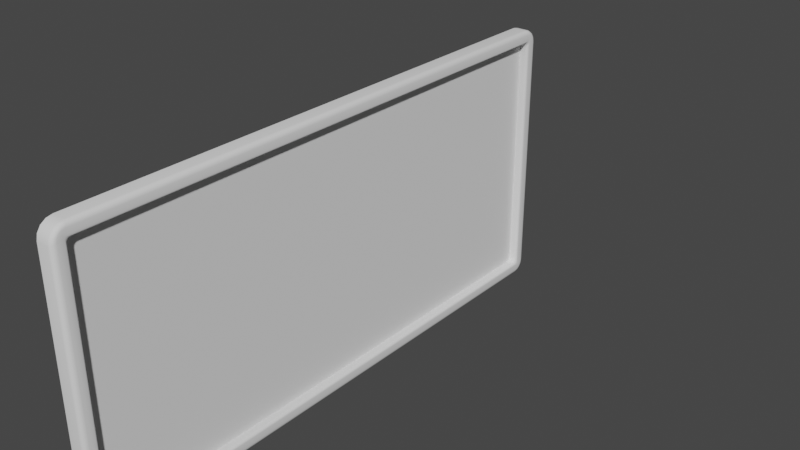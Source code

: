 # Source: plate.blend  (saved by Blender 3.3.6; exported with 4.5.12 LTS)
import bpy
from mathutils import Matrix  # noqa: F401  (used for matrix-valued properties, if any)

bpy.ops.wm.read_factory_settings(use_empty=True)
scene = bpy.context.scene
scene.name = 'Scene'

# ---- collections
col_collection = bpy.data.collections.new('Collection'); scene.collection.children.link(col_collection)

# ---- node groups
ng_auto_smooth = bpy.data.node_groups.new('Auto Smooth', 'GeometryNodeTree')
_s = ng_auto_smooth.interface.new_socket(name='Geometry', in_out='OUTPUT', socket_type='NodeSocketGeometry')
_s = ng_auto_smooth.interface.new_socket(name='Geometry', in_out='INPUT', socket_type='NodeSocketGeometry')
_s = ng_auto_smooth.interface.new_socket(name='Angle', in_out='INPUT', socket_type='NodeSocketFloat')
_s.subtype = 'ANGLE'
_s.min_value = 0.0
_s.max_value = 3.142
ng_auto_smooth.is_modifier = True
_N = ng_auto_smooth.nodes; _L = ng_auto_smooth.links
n0 = _N.new('NodeGroupOutput'); n0.name = 'Group Output'; n0.location = (480, -100)
n1 = _N.new('NodeGroupInput'); n1.name = 'Group Input'; n1.location = (-420, -300)
n2 = _N.new('NodeGroupInput'); n2.name = 'Group Input.001'; n2.location = (-60, -100)
n3 = _N.new('GeometryNodeSetShadeSmooth'); n3.name = 'Set Shade Smooth'; n3.location = (120, -100)
n3.domain = 'EDGE'
n4 = _N.new('GeometryNodeSetShadeSmooth'); n4.name = 'Set Shade Smooth.001'; n4.location = (300, -100)
n5 = _N.new('GeometryNodeInputMeshEdgeAngle'); n5.name = 'Edge Angle'; n5.location = (-420, -220)
n6 = _N.new('GeometryNodeInputEdgeSmooth'); n6.name = 'Is Edge Smooth'; n6.location = (-60, -160)
n7 = _N.new('GeometryNodeInputShadeSmooth'); n7.name = 'Is Face Smooth'; n7.location = (-240, -340)
n8 = _N.new('FunctionNodeBooleanMath'); n8.name = 'Boolean Math'; n8.location = (-60, -220)
n9 = _N.new('FunctionNodeCompare'); n9.name = 'Compare'; n9.location = (-240, -180)
n9.operation = 'LESS_EQUAL'
_L.new(n5.outputs[0], n9.inputs[0])
_L.new(n4.outputs[0], n0.inputs[0])
_L.new(n1.outputs[1], n9.inputs[1])
_L.new(n9.outputs[0], n8.inputs[0])
_L.new(n7.outputs[0], n8.inputs[1])
_L.new(n2.outputs[0], n3.inputs[0])
_L.new(n6.outputs[0], n3.inputs[1])
_L.new(n3.outputs[0], n4.inputs[0])
_L.new(n8.outputs[0], n3.inputs[2])
n0.is_active_output = True

# ---- world
world_world = bpy.data.worlds.new('World'); scene.world = world_world
world_world.use_nodes = True; world_world.node_tree.nodes.clear()
_N = world_world.node_tree.nodes; _L = world_world.node_tree.links
n0 = _N.new('ShaderNodeOutputWorld'); n0.name = 'World Output'; n0.location = (300, 300)
n1 = _N.new('ShaderNodeBackground'); n1.name = 'Background'; n1.location = (10, 300)
n1.inputs[0].default_value = (0.05088, 0.05088, 0.05088, 1.0)
_L.new(n1.outputs[0], n0.inputs[0])
n0.is_active_output = True
world_world.color = (0.05088, 0.05088, 0.05088)
world_world.use_sun_shadow = False
world_world.sun_shadow_jitter_overblur = 0.0

# ---- meshes
me_plane = bpy.data.meshes.new('Plane')
me_plane.from_pydata([(-0.7628, 0.3506, 0.04579), (-0.7628, -0.3506, 0.04579), (0.7628, -0.3506, 0.04579), (0.7628, 0.3506, 0.04579), (-0.7734, -0.3612, 0.0), (0.7734, -0.3612, 0.0), (-0.7734, 0.3612, 0.0), (0.7734, 0.3612, 0.0), (-0.7628, 0.3356, 0.02467), (-0.7478, 0.3506, 0.02467), (-0.7608, 0.3431, 0.02467), (-0.7553, 0.3486, 0.02467), (-0.7478, -0.3506, 0.02467), (-0.7628, -0.3356, 0.02467), (-0.7553, -0.3486, 0.02467), (-0.7608, -0.3431, 0.02467), (0.7628, -0.3356, 0.02467), (0.7478, -0.3506, 0.02467), (0.7608, -0.3431, 0.02467), (0.7553, -0.3486, 0.02467), (0.7478, 0.3506, 0.02467), (0.7628, 0.3356, 0.02467), (0.7553, 0.3486, 0.02467), (0.7608, 0.3431, 0.02467), (-0.7734, 0.3612, 0.0), (-0.7734, -0.3612, 0.0), (0.7734, -0.3612, 0.0), (0.7734, 0.3612, 0.0), (-0.7574, 0.3878, 0.04579), (-0.8, 0.3452, 0.04579), (-0.7699, 0.3577, 0.04579), (-0.7737, 0.3846, 0.04579), (-0.7875, 0.3753, 0.04579), (-0.7968, 0.3615, 0.04579), (-0.8, -0.3452, 0.04579), (-0.7574, -0.3878, 0.04579), (-0.7699, -0.3577, 0.04579), (-0.7968, -0.3615, 0.04579), (-0.7875, -0.3753, 0.04579), (-0.7737, -0.3846, 0.04579), (0.7574, -0.3878, 0.04579), (0.8, -0.3452, 0.04579), (0.7699, -0.3577, 0.04579), (0.7737, -0.3846, 0.04579), (0.7875, -0.3753, 0.04579), (0.7968, -0.3615, 0.04579), (0.8, 0.3452, 0.04579), (0.7574, 0.3878, 0.04579), (0.7699, 0.3577, 0.04579), (0.7968, 0.3615, 0.04579), (0.7875, 0.3753, 0.04579), (0.7737, 0.3846, 0.04579), (-0.7695, -0.3517, 0.0), (-0.7628, -0.3356, 0.0109), (-0.7669, -0.3455, 0.0008294), (-0.7647, -0.3403, 0.003191), (-0.7633, -0.3368, 0.006726), (-0.7478, -0.3506, 0.0109), (-0.7639, -0.3573, 0.0), (-0.749, -0.3511, 0.006726), (-0.7525, -0.3526, 0.003191), (-0.7577, -0.3547, 0.0008294), (-0.7608, -0.3431, 0.0109), (-0.7686, -0.3544, 0.0), (-0.7614, -0.344, 0.006726), (-0.7631, -0.3464, 0.003191), (-0.7656, -0.3501, 0.0008294), (-0.7553, -0.3486, 0.0109), (-0.7665, -0.3564, 0.0), (-0.7561, -0.3492, 0.006726), (-0.7586, -0.3509, 0.003191), (-0.7622, -0.3534, 0.0008294), (0.7639, -0.3573, 0.0), (0.7478, -0.3506, 0.0109), (0.7577, -0.3547, 0.0008294), (0.7525, -0.3526, 0.003191), (0.749, -0.3511, 0.006726), (0.7628, -0.3356, 0.0109), (0.7695, -0.3517, 0.0), (0.7633, -0.3368, 0.006726), (0.7647, -0.3403, 0.003191), (0.7669, -0.3455, 0.0008294), (0.7553, -0.3486, 0.0109), (0.7665, -0.3564, 0.0), (0.7561, -0.3492, 0.006726), (0.7586, -0.3509, 0.003191), (0.7622, -0.3534, 0.0008294), (0.7608, -0.3431, 0.0109), (0.7686, -0.3544, 0.0), (0.7614, -0.344, 0.006726), (0.7631, -0.3464, 0.003191), (0.7656, -0.3501, 0.0008294), (-0.7639, 0.3573, 0.0), (-0.7478, 0.3506, 0.0109), (-0.7577, 0.3547, 0.0008294), (-0.7525, 0.3526, 0.003191), (-0.749, 0.3511, 0.006726), (-0.7628, 0.3356, 0.0109), (-0.7695, 0.3517, 0.0), (-0.7633, 0.3368, 0.006726), (-0.7647, 0.3403, 0.003191), (-0.7669, 0.3455, 0.0008294), (-0.7553, 0.3486, 0.0109), (-0.7665, 0.3564, 0.0), (-0.7561, 0.3492, 0.006726), (-0.7586, 0.3509, 0.003191), (-0.7622, 0.3534, 0.0008294), (-0.7608, 0.3431, 0.0109), (-0.7686, 0.3544, 0.0), (-0.7614, 0.344, 0.006726), (-0.7631, 0.3464, 0.003191), (-0.7656, 0.3501, 0.0008294), (0.7695, 0.3517, 0.0), (0.7628, 0.3356, 0.0109), (0.7669, 0.3455, 0.0008294), (0.7647, 0.3403, 0.003191), (0.7633, 0.3368, 0.006726), (0.7478, 0.3506, 0.0109), (0.7639, 0.3573, 0.0), (0.749, 0.3511, 0.006726), (0.7525, 0.3526, 0.003191), (0.7577, 0.3547, 0.0008294), (0.7608, 0.3431, 0.0109), (0.7686, 0.3544, 0.0), (0.7614, 0.344, 0.006726), (0.7631, 0.3464, 0.003191), (0.7656, 0.3501, 0.0008294), (0.7553, 0.3486, 0.0109), (0.7665, 0.3564, 0.0), (0.7561, 0.3492, 0.006726), (0.7586, 0.3509, 0.003191), (0.7622, 0.3534, 0.0008294), (-0.7866, 0.3533, 0.0), (-0.8, 0.3452, 0.01144), (-0.7917, 0.3502, 0.000871), (-0.7961, 0.3476, 0.003351), (-0.799, 0.3458, 0.007064), (-0.7574, 0.3878, 0.01144), (-0.7655, 0.3744, 0.0), (-0.758, 0.3868, 0.007064), (-0.7597, 0.3839, 0.003351), (-0.7624, 0.3796, 0.000871), (-0.7968, 0.3615, 0.01144), (-0.7849, 0.3614, 0.0), (-0.7959, 0.3615, 0.007064), (-0.7933, 0.3615, 0.003351), (-0.7894, 0.3614, 0.000871), (-0.7875, 0.3753, 0.01144), (-0.7803, 0.3681, 0.0), (-0.787, 0.3748, 0.007064), (-0.7854, 0.3732, 0.003351), (-0.7831, 0.3709, 0.000871), (-0.7737, 0.3846, 0.01144), (-0.7736, 0.3727, 0.0), (-0.7737, 0.3837, 0.007064), (-0.7737, 0.3811, 0.003351), (-0.7736, 0.3773, 0.000871), (-0.7655, -0.3744, 0.0), (-0.7574, -0.3878, 0.01144), (-0.7624, -0.3796, 0.000871), (-0.7597, -0.3839, 0.003351), (-0.758, -0.3868, 0.007064), (-0.8, -0.3452, 0.01144), (-0.7866, -0.3533, 0.0), (-0.799, -0.3458, 0.007064), (-0.7961, -0.3476, 0.003351), (-0.7917, -0.3502, 0.000871), (-0.7737, -0.3846, 0.01144), (-0.7736, -0.3727, 0.0), (-0.7737, -0.3837, 0.007064), (-0.7737, -0.3811, 0.003351), (-0.7736, -0.3773, 0.000871), (-0.7875, -0.3753, 0.01144), (-0.7803, -0.3681, 0.0), (-0.787, -0.3748, 0.007064), (-0.7854, -0.3732, 0.003351), (-0.7831, -0.3709, 0.000871), (-0.7968, -0.3615, 0.01144), (-0.7849, -0.3614, 0.0), (-0.7959, -0.3615, 0.007064), (-0.7933, -0.3615, 0.003351), (-0.7894, -0.3614, 0.000871), (0.7866, -0.3533, 0.0), (0.8, -0.3452, 0.01144), (0.7917, -0.3502, 0.000871), (0.7961, -0.3476, 0.003351), (0.799, -0.3458, 0.007064), (0.7574, -0.3878, 0.01144), (0.7655, -0.3744, 0.0), (0.758, -0.3868, 0.007064), (0.7597, -0.3839, 0.003351), (0.7624, -0.3796, 0.000871), (0.7968, -0.3615, 0.01144), (0.7849, -0.3614, 0.0), (0.7959, -0.3615, 0.007064), (0.7933, -0.3615, 0.003351), (0.7894, -0.3614, 0.000871), (0.7875, -0.3753, 0.01144), (0.7803, -0.3681, 0.0), (0.787, -0.3748, 0.007064), (0.7854, -0.3732, 0.003351), (0.7831, -0.3709, 0.000871), (0.7737, -0.3846, 0.01144), (0.7736, -0.3727, 0.0), (0.7737, -0.3837, 0.007064), (0.7737, -0.3811, 0.003351), (0.7736, -0.3773, 0.000871), (0.7655, 0.3744, 0.0), (0.7574, 0.3878, 0.01144), (0.7624, 0.3796, 0.000871), (0.7597, 0.3839, 0.003351), (0.758, 0.3868, 0.007064), (0.8, 0.3452, 0.01144), (0.7866, 0.3533, 0.0), (0.799, 0.3458, 0.007064), (0.7961, 0.3476, 0.003351), (0.7917, 0.3502, 0.000871), (0.7737, 0.3846, 0.01144), (0.7736, 0.3727, 0.0), (0.7737, 0.3837, 0.007064), (0.7737, 0.3811, 0.003351), (0.7736, 0.3773, 0.000871), (0.7875, 0.3753, 0.01144), (0.7803, 0.3681, 0.0), (0.787, 0.3748, 0.007064), (0.7854, 0.3732, 0.003351), (0.7831, 0.3709, 0.000871), (0.7968, 0.3615, 0.01144), (0.7849, 0.3614, 0.0), (0.7959, 0.3615, 0.007064), (0.7933, 0.3615, 0.003351), (0.7894, 0.3614, 0.000871)], [], [(142, 33, 32, 147), (1, 2, 3, 0), (14, 67, 62, 15), (82, 19, 18, 87), (1, 0, 30, 29, 34, 36), (107, 10, 8, 97), (34, 162, 177, 37), (152, 31, 28, 137), (202, 43, 40, 187), (12, 14, 15, 13, 8, 10, 11, 9, 20, 22, 23, 21, 16, 18, 19, 17), (0, 3, 48, 47, 28, 30), (3, 2, 42, 41, 46, 48), (2, 1, 36, 35, 40, 42), (4, 58, 72, 5, 26, 188, 157, 25), (7, 118, 92, 6, 24, 138, 207, 27), (5, 78, 112, 7, 27, 213, 182, 26), (15, 62, 53, 13), (72, 83, 5), (73, 57, 12, 17), (73, 17, 19, 82), (92, 103, 6), (113, 77, 16, 21), (93, 9, 11, 102), (112, 123, 7), (102, 11, 10, 107), (23, 122, 113, 21), (22, 127, 122, 23), (87, 18, 16, 77), (83, 88, 5), (88, 78, 5), (128, 118, 7), (123, 128, 7), (20, 117, 127, 22), (93, 117, 20, 9), (103, 108, 6), (108, 98, 6), (68, 58, 4), (63, 68, 4), (53, 97, 8, 13), (12, 57, 67, 14), (133, 29, 33, 142), (147, 32, 31, 152), (157, 168, 25), (208, 137, 28, 47), (39, 167, 158, 35), (37, 177, 172, 38), (182, 193, 26), (38, 172, 167, 39), (183, 41, 45, 192), (197, 44, 43, 202), (207, 218, 27), (192, 45, 44, 197), (51, 217, 208, 47), (49, 227, 222, 50), (50, 222, 217, 51), (28, 31, 30), (31, 32, 30), (32, 33, 30), (33, 29, 30), (34, 37, 36), (37, 38, 36), (38, 39, 36), (39, 35, 36), (40, 43, 42), (43, 44, 42), (44, 45, 42), (45, 41, 42), (46, 49, 48), (49, 50, 48), (50, 51, 48), (51, 47, 48), (133, 162, 34, 29), (143, 148, 24), (148, 153, 24), (153, 138, 24), (228, 213, 27), (223, 228, 27), (218, 223, 27), (46, 212, 227, 49), (183, 212, 46, 41), (193, 198, 26), (198, 203, 26), (203, 188, 26), (178, 163, 25), (173, 178, 25), (168, 173, 25), (158, 187, 40, 35), (52, 63, 4), (53, 62, 64, 56), (56, 64, 65, 55), (55, 65, 66, 54), (54, 66, 63, 52), (62, 67, 69, 64), (64, 69, 70, 65), (65, 70, 71, 66), (66, 71, 68, 63), (67, 57, 59, 69), (69, 59, 60, 70), (70, 60, 61, 71), (71, 61, 58, 68), (73, 82, 84, 76), (76, 84, 85, 75), (75, 85, 86, 74), (74, 86, 83, 72), (82, 87, 89, 84), (84, 89, 90, 85), (85, 90, 91, 86), (86, 91, 88, 83), (87, 77, 79, 89), (89, 79, 80, 90), (90, 80, 81, 91), (91, 81, 78, 88), (93, 102, 104, 96), (96, 104, 105, 95), (95, 105, 106, 94), (94, 106, 103, 92), (102, 107, 109, 104), (104, 109, 110, 105), (105, 110, 111, 106), (106, 111, 108, 103), (107, 97, 99, 109), (109, 99, 100, 110), (110, 100, 101, 111), (111, 101, 98, 108), (113, 122, 124, 116), (116, 124, 125, 115), (115, 125, 126, 114), (114, 126, 123, 112), (122, 127, 129, 124), (124, 129, 130, 125), (125, 130, 131, 126), (126, 131, 128, 123), (127, 117, 119, 129), (129, 119, 120, 130), (130, 120, 121, 131), (131, 121, 118, 128), (52, 98, 101, 54), (54, 101, 100, 55), (55, 100, 99, 56), (56, 99, 97, 53), (57, 73, 76, 59), (59, 76, 75, 60), (60, 75, 74, 61), (61, 74, 72, 58), (77, 113, 116, 79), (79, 116, 115, 80), (80, 115, 114, 81), (81, 114, 112, 78), (92, 118, 121, 94), (94, 121, 120, 95), (95, 120, 119, 96), (96, 119, 117, 93), (132, 143, 24), (133, 142, 144, 136), (136, 144, 145, 135), (135, 145, 146, 134), (134, 146, 143, 132), (142, 147, 149, 144), (144, 149, 150, 145), (145, 150, 151, 146), (146, 151, 148, 143), (147, 152, 154, 149), (149, 154, 155, 150), (150, 155, 156, 151), (151, 156, 153, 148), (152, 137, 139, 154), (154, 139, 140, 155), (155, 140, 141, 156), (156, 141, 138, 153), (158, 167, 169, 161), (161, 169, 170, 160), (160, 170, 171, 159), (159, 171, 168, 157), (167, 172, 174, 169), (169, 174, 175, 170), (170, 175, 176, 171), (171, 176, 173, 168), (172, 177, 179, 174), (174, 179, 180, 175), (175, 180, 181, 176), (176, 181, 178, 173), (177, 162, 164, 179), (179, 164, 165, 180), (180, 165, 166, 181), (181, 166, 163, 178), (183, 192, 194, 186), (186, 194, 195, 185), (185, 195, 196, 184), (184, 196, 193, 182), (192, 197, 199, 194), (194, 199, 200, 195), (195, 200, 201, 196), (196, 201, 198, 193), (197, 202, 204, 199), (199, 204, 205, 200), (200, 205, 206, 201), (201, 206, 203, 198), (202, 187, 189, 204), (204, 189, 190, 205), (205, 190, 191, 206), (206, 191, 188, 203), (208, 217, 219, 211), (211, 219, 220, 210), (210, 220, 221, 209), (209, 221, 218, 207), (217, 222, 224, 219), (219, 224, 225, 220), (220, 225, 226, 221), (221, 226, 223, 218), (222, 227, 229, 224), (224, 229, 230, 225), (225, 230, 231, 226), (226, 231, 228, 223), (227, 212, 214, 229), (229, 214, 215, 230), (230, 215, 216, 231), (231, 216, 213, 228), (162, 133, 136, 164), (164, 136, 135, 165), (165, 135, 134, 166), (166, 134, 132, 163), (137, 208, 211, 139), (139, 211, 210, 140), (140, 210, 209, 141), (141, 209, 207, 138), (187, 158, 161, 189), (189, 161, 160, 190), (190, 160, 159, 191), (191, 159, 157, 188), (212, 183, 186, 214), (214, 186, 185, 215), (215, 185, 184, 216), (216, 184, 182, 213), (6, 98, 52, 4, 25, 163, 132, 24)])
me_plane.polygons.foreach_set('use_smooth', [True] * 234)
_uv = me_plane.uv_layers.new(name='UVMap')
_uv.uv.foreach_set('vector', [0.8353, 0.396, 0.8236, 0.3967, 0.8231, 0.3911, 0.8347, 0.3904, 0.2618, 0.01973, 0.2618, 0.5463, 0.01973, 0.5463, 0.01973, 0.01973, 0.6062, 0.7199, 0.6016, 0.7207, 0.6011, 0.718, 0.6058, 0.7173, 0.896, 0.3791, 0.9006, 0.3788, 0.9008, 0.3815, 0.8961, 0.3818, 0.2618, 0.01973, 0.01973, 0.01973, 0.01728, 0.01728, 0.02159, 0.006882, 0.2599, 0.006882, 0.2642, 0.01728, 0.6022, 0.548, 0.6068, 0.5472, 0.6066, 0.5486, 0.602, 0.5494, 0.8647, 0.5677, 0.8764, 0.567, 0.8774, 0.5701, 0.8658, 0.5709, 0.8346, 0.3848, 0.8229, 0.3855, 0.8232, 0.3807, 0.8348, 0.38, 0.9673, 0.5434, 0.9556, 0.5431, 0.9554, 0.5378, 0.9671, 0.538, 0.8092, 0.5283, 0.8085, 0.5309, 0.8066, 0.5328, 0.804, 0.5335, 0.5723, 0.5335, 0.5697, 0.5328, 0.5678, 0.5309, 0.5671, 0.5283, 0.5671, 0.01206, 0.5678, 0.009469, 0.5697, 0.007575, 0.5723, 0.006882, 0.804, 0.006882, 0.8066, 0.007575, 0.8085, 0.009469, 0.8092, 0.01206, 0.01973, 0.01973, 0.01973, 0.5463, 0.01728, 0.5487, 0.006882, 0.5444, 0.006882, 0.02159, 0.01728, 0.01728, 0.01973, 0.5463, 0.2618, 0.5463, 0.2642, 0.5487, 0.2599, 0.5591, 0.02159, 0.5591, 0.01728, 0.5487, 0.2618, 0.5463, 0.2618, 0.01973, 0.2642, 0.01728, 0.2746, 0.02159, 0.2746, 0.5444, 0.2642, 0.5487, 0.5455, 0.5496, 0.5442, 0.5463, 0.5442, 0.01899, 0.5455, 0.01572, 0.5456, 0.0157, 0.5501, 0.01845, 0.5501, 0.5469, 0.5456, 0.5496, 0.2962, 0.01572, 0.2976, 0.01899, 0.2976, 0.5463, 0.2962, 0.5496, 0.2962, 0.5496, 0.2916, 0.5469, 0.2916, 0.01845, 0.2962, 0.0157, 0.5455, 0.01572, 0.5423, 0.01707, 0.2995, 0.01707, 0.2962, 0.01572, 0.2962, 0.0157, 0.2989, 0.01115, 0.5428, 0.01115, 0.5456, 0.0157, 0.6058, 0.7173, 0.6011, 0.718, 0.601, 0.7157, 0.6056, 0.7149, 0.5442, 0.01899, 0.5439, 0.01808, 0.5455, 0.01572, 0.896, 0.3768, 0.9364, 0.008343, 0.941, 0.008039, 0.9007, 0.3765, 0.896, 0.3768, 0.9007, 0.3765, 0.9006, 0.3788, 0.896, 0.3791, 0.2976, 0.5463, 0.2978, 0.5472, 0.2962, 0.5496, 0.9359, 0.5457, 0.8965, 0.3841, 0.9012, 0.3838, 0.9406, 0.5454, 0.988, 0.5219, 0.9927, 0.522, 0.9928, 0.5244, 0.9881, 0.5243, 0.2995, 0.01707, 0.2986, 0.01736, 0.2962, 0.01572, 0.9881, 0.5243, 0.9928, 0.5244, 0.9931, 0.526, 0.9884, 0.5259, 0.941, 0.5467, 0.9364, 0.547, 0.9359, 0.5457, 0.9406, 0.5454, 0.9928, 0.00983, 0.9881, 0.009717, 0.9884, 0.007546, 0.9931, 0.007659, 0.8961, 0.3818, 0.9008, 0.3815, 0.9012, 0.3838, 0.8965, 0.3841, 0.5439, 0.01808, 0.5432, 0.01736, 0.5455, 0.01572, 0.5432, 0.01736, 0.5423, 0.01707, 0.5455, 0.01572, 0.2978, 0.01808, 0.2976, 0.01899, 0.2962, 0.01572, 0.2986, 0.01736, 0.2978, 0.01808, 0.2962, 0.01572, 0.9927, 0.01249, 0.988, 0.01238, 0.9881, 0.009717, 0.9928, 0.00983, 0.988, 0.5219, 0.988, 0.01238, 0.9927, 0.01249, 0.9927, 0.522, 0.2978, 0.5472, 0.2986, 0.548, 0.2962, 0.5496, 0.2986, 0.548, 0.2995, 0.5482, 0.2962, 0.5496, 0.5439, 0.5472, 0.5442, 0.5463, 0.5455, 0.5496, 0.5432, 0.548, 0.5439, 0.5472, 0.5455, 0.5496, 0.601, 0.7157, 0.602, 0.5494, 0.6066, 0.5486, 0.6056, 0.7149, 0.6068, 0.7222, 0.6022, 0.7229, 0.6016, 0.7207, 0.6062, 0.7199, 0.8362, 0.4007, 0.8245, 0.4015, 0.8236, 0.3967, 0.8353, 0.396, 0.8347, 0.3904, 0.8231, 0.3911, 0.8229, 0.3855, 0.8346, 0.3848, 0.5501, 0.5469, 0.5495, 0.5497, 0.5456, 0.5496, 0.8763, 0.006882, 0.8348, 0.38, 0.8232, 0.3807, 0.8647, 0.00762, 0.955, 0.01601, 0.9667, 0.01628, 0.9665, 0.02201, 0.9548, 0.02174, 0.9561, 0.006882, 0.9679, 0.00715, 0.9672, 0.01106, 0.9554, 0.01079, 0.5428, 0.01115, 0.5456, 0.01174, 0.5456, 0.0157, 0.9554, 0.01079, 0.9672, 0.01106, 0.9667, 0.01628, 0.955, 0.01601, 0.5814, 0.5505, 0.5699, 0.5524, 0.5702, 0.5491, 0.5818, 0.5472, 0.9678, 0.5476, 0.956, 0.5473, 0.9556, 0.5431, 0.9673, 0.5434, 0.2916, 0.01845, 0.2922, 0.01566, 0.2962, 0.0157, 0.9685, 0.55, 0.9567, 0.5497, 0.956, 0.5473, 0.9678, 0.5476, 0.5691, 0.7393, 0.5806, 0.7375, 0.5819, 0.7421, 0.5704, 0.744, 0.5673, 0.7282, 0.5789, 0.7264, 0.5796, 0.732, 0.568, 0.7338, 0.568, 0.7338, 0.5796, 0.732, 0.5806, 0.7375, 0.5691, 0.7393, 0.006882, 0.02159, 0.008002, 0.01596, 0.01728, 0.01728, 0.008002, 0.01596, 0.01119, 0.01119, 0.01728, 0.01728, 0.01119, 0.01119, 0.01596, 0.008002, 0.01728, 0.01728, 0.01596, 0.008002, 0.02159, 0.006882, 0.01728, 0.01728, 0.2599, 0.006882, 0.2655, 0.008002, 0.2642, 0.01728, 0.2655, 0.008002, 0.2703, 0.01119, 0.2642, 0.01728, 0.2703, 0.01119, 0.2735, 0.01596, 0.2642, 0.01728, 0.2735, 0.01596, 0.2746, 0.02159, 0.2642, 0.01728, 0.2746, 0.5444, 0.2735, 0.5501, 0.2642, 0.5487, 0.2735, 0.5501, 0.2703, 0.5548, 0.2642, 0.5487, 0.2703, 0.5548, 0.2655, 0.558, 0.2642, 0.5487, 0.2655, 0.558, 0.2599, 0.5591, 0.2642, 0.5487, 0.02159, 0.5591, 0.01596, 0.558, 0.01728, 0.5487, 0.01596, 0.558, 0.01119, 0.5548, 0.01728, 0.5487, 0.01119, 0.5548, 0.008001, 0.5501, 0.01728, 0.5487, 0.008001, 0.5501, 0.006882, 0.5444, 0.01728, 0.5487, 0.8362, 0.4007, 0.8764, 0.567, 0.8647, 0.5677, 0.8245, 0.4015, 0.2961, 0.5536, 0.2938, 0.552, 0.2962, 0.5496, 0.2938, 0.552, 0.2922, 0.5497, 0.2962, 0.5496, 0.2922, 0.5497, 0.2916, 0.5469, 0.2962, 0.5496, 0.2961, 0.01174, 0.2989, 0.01115, 0.2962, 0.0157, 0.2938, 0.01332, 0.2961, 0.01174, 0.2962, 0.0157, 0.2922, 0.01566, 0.2938, 0.01332, 0.2962, 0.0157, 0.5671, 0.7234, 0.5787, 0.7216, 0.5789, 0.7264, 0.5673, 0.7282, 0.5814, 0.5505, 0.5787, 0.7216, 0.5671, 0.7234, 0.5699, 0.5524, 0.5456, 0.01174, 0.5479, 0.01332, 0.5456, 0.0157, 0.5479, 0.01332, 0.5495, 0.01566, 0.5456, 0.0157, 0.5495, 0.01566, 0.5501, 0.01845, 0.5456, 0.0157, 0.5456, 0.5536, 0.5428, 0.5542, 0.5456, 0.5496, 0.5479, 0.552, 0.5456, 0.5536, 0.5456, 0.5496, 0.5495, 0.5497, 0.5479, 0.552, 0.5456, 0.5496, 0.9665, 0.02201, 0.9671, 0.538, 0.9554, 0.5378, 0.9548, 0.02174, 0.5423, 0.5482, 0.5432, 0.548, 0.5455, 0.5496, 0.601, 0.7157, 0.6011, 0.718, 0.5997, 0.7184, 0.5995, 0.7161, 0.5995, 0.7161, 0.5997, 0.7184, 0.5984, 0.7188, 0.5982, 0.7169, 0.5383, 0.5466, 0.5404, 0.546, 0.5417, 0.5469, 0.5401, 0.5474, 0.5401, 0.5474, 0.5417, 0.5469, 0.5432, 0.548, 0.5423, 0.5482, 0.6011, 0.718, 0.6016, 0.7207, 0.6001, 0.7209, 0.5997, 0.7184, 0.5997, 0.7184, 0.6001, 0.7209, 0.5987, 0.7209, 0.5984, 0.7188, 0.5404, 0.546, 0.542, 0.5445, 0.5429, 0.5458, 0.5417, 0.5469, 0.5417, 0.5469, 0.5429, 0.5458, 0.5439, 0.5472, 0.5432, 0.548, 0.6016, 0.7207, 0.6022, 0.7229, 0.6007, 0.723, 0.6001, 0.7209, 0.6001, 0.7209, 0.6007, 0.723, 0.5992, 0.7228, 0.5987, 0.7209, 0.542, 0.5445, 0.5426, 0.5424, 0.5433, 0.5442, 0.5429, 0.5458, 0.5429, 0.5458, 0.5433, 0.5442, 0.5442, 0.5463, 0.5439, 0.5472, 0.896, 0.3768, 0.896, 0.3791, 0.8945, 0.3793, 0.8946, 0.377, 0.8946, 0.377, 0.8945, 0.3793, 0.8931, 0.3795, 0.8932, 0.3776, 0.5426, 0.02292, 0.542, 0.02082, 0.5429, 0.01956, 0.5433, 0.02112, 0.5433, 0.02112, 0.5429, 0.01956, 0.5439, 0.01808, 0.5442, 0.01899, 0.896, 0.3791, 0.8961, 0.3818, 0.8946, 0.3818, 0.8945, 0.3793, 0.8945, 0.3793, 0.8946, 0.3818, 0.8933, 0.3817, 0.8931, 0.3795, 0.542, 0.02082, 0.5404, 0.01928, 0.5417, 0.0184, 0.5429, 0.01956, 0.5429, 0.01956, 0.5417, 0.0184, 0.5432, 0.01736, 0.5439, 0.01808, 0.8961, 0.3818, 0.8965, 0.3841, 0.895, 0.384, 0.8946, 0.3818, 0.8946, 0.3818, 0.895, 0.384, 0.8936, 0.3836, 0.8933, 0.3817, 0.5404, 0.01928, 0.5383, 0.0187, 0.5401, 0.01795, 0.5417, 0.0184, 0.5417, 0.0184, 0.5401, 0.01795, 0.5423, 0.01707, 0.5432, 0.01736, 0.988, 0.5219, 0.9881, 0.5243, 0.9867, 0.5246, 0.9866, 0.5223, 0.9866, 0.5223, 0.9867, 0.5246, 0.9854, 0.5255, 0.9853, 0.5235, 0.2992, 0.5424, 0.2998, 0.5445, 0.2989, 0.5458, 0.2984, 0.5442, 0.2984, 0.5442, 0.2989, 0.5458, 0.2978, 0.5472, 0.2976, 0.5463, 0.9881, 0.5243, 0.9884, 0.5259, 0.9869, 0.5261, 0.9867, 0.5246, 0.3003, 0.5437, 0.3021, 0.5455, 0.3013, 0.546, 0.2998, 0.5445, 0.2998, 0.5445, 0.3013, 0.546, 0.3, 0.5469, 0.2989, 0.5458, 0.2989, 0.5458, 0.3, 0.5469, 0.2986, 0.548, 0.2978, 0.5472, 0.6022, 0.548, 0.602, 0.5494, 0.6006, 0.5492, 0.6008, 0.5479, 0.3021, 0.5455, 0.3046, 0.5461, 0.3034, 0.5466, 0.3013, 0.546, 0.3013, 0.546, 0.3034, 0.5466, 0.3016, 0.5474, 0.3, 0.5469, 0.3, 0.5469, 0.3016, 0.5474, 0.2995, 0.5482, 0.2986, 0.548, 0.9359, 0.5457, 0.9364, 0.547, 0.935, 0.5474, 0.9345, 0.5462, 0.3046, 0.0192, 0.3021, 0.01986, 0.3013, 0.01928, 0.3034, 0.0187, 0.3034, 0.0187, 0.3013, 0.01928, 0.3, 0.0184, 0.3016, 0.01795, 0.3016, 0.01795, 0.3, 0.0184, 0.2986, 0.01736, 0.2995, 0.01707, 0.9884, 0.007546, 0.9881, 0.009717, 0.9867, 0.009424, 0.9869, 0.007356, 0.9869, 0.007356, 0.9867, 0.009424, 0.9854, 0.008658, 0.9856, 0.006882, 0.3013, 0.01928, 0.2998, 0.02082, 0.2989, 0.01956, 0.3, 0.0184, 0.3, 0.0184, 0.2989, 0.01956, 0.2978, 0.01808, 0.2986, 0.01736, 0.9881, 0.009717, 0.988, 0.01238, 0.9866, 0.01196, 0.9867, 0.009424, 0.9867, 0.009424, 0.9866, 0.01196, 0.9853, 0.01082, 0.9854, 0.008658, 0.2998, 0.02082, 0.2992, 0.02292, 0.2984, 0.02112, 0.2989, 0.01956, 0.2989, 0.01956, 0.2984, 0.02112, 0.2976, 0.01899, 0.2978, 0.01808, 0.5423, 0.5482, 0.2995, 0.5482, 0.3016, 0.5474, 0.5401, 0.5474, 0.5401, 0.5474, 0.3016, 0.5474, 0.3034, 0.5466, 0.5383, 0.5466, 0.5982, 0.7169, 0.5993, 0.5482, 0.6006, 0.5492, 0.5995, 0.7161, 0.5995, 0.7161, 0.6006, 0.5492, 0.602, 0.5494, 0.601, 0.7157, 0.9364, 0.008343, 0.896, 0.3768, 0.8946, 0.377, 0.935, 0.008011, 0.935, 0.008011, 0.8946, 0.377, 0.8932, 0.3776, 0.9338, 0.006882, 0.5426, 0.5424, 0.5426, 0.02292, 0.5433, 0.02112, 0.5433, 0.5442, 0.5433, 0.5442, 0.5433, 0.02112, 0.5442, 0.01899, 0.5442, 0.5463, 0.8965, 0.3841, 0.9359, 0.5457, 0.9345, 0.5462, 0.895, 0.384, 0.895, 0.384, 0.9345, 0.5462, 0.9335, 0.5475, 0.8936, 0.3836, 0.5383, 0.0187, 0.3034, 0.0187, 0.3016, 0.01795, 0.5401, 0.01795, 0.5401, 0.01795, 0.3016, 0.01795, 0.2995, 0.01707, 0.5423, 0.01707, 0.2976, 0.5463, 0.2976, 0.01899, 0.2984, 0.02112, 0.2984, 0.5442, 0.9844, 0.5254, 0.9844, 0.009141, 0.9853, 0.01082, 0.9853, 0.5235, 0.9853, 0.5235, 0.9853, 0.01082, 0.9866, 0.01196, 0.9866, 0.5223, 0.9866, 0.5223, 0.9866, 0.01196, 0.988, 0.01238, 0.988, 0.5219, 0.2989, 0.5542, 0.2961, 0.5536, 0.2962, 0.5496, 0.8362, 0.4007, 0.8353, 0.396, 0.8368, 0.3957, 0.8376, 0.4002, 0.8376, 0.4002, 0.8368, 0.3957, 0.8381, 0.395, 0.8389, 0.399, 0.3009, 0.5574, 0.2961, 0.5565, 0.2961, 0.5551, 0.3, 0.5559, 0.3, 0.5559, 0.2961, 0.5551, 0.2961, 0.5536, 0.2989, 0.5542, 0.8353, 0.396, 0.8347, 0.3904, 0.8363, 0.3903, 0.8368, 0.3957, 0.8368, 0.3957, 0.8363, 0.3903, 0.8377, 0.3902, 0.8381, 0.395, 0.2961, 0.5565, 0.292, 0.5538, 0.2929, 0.553, 0.2961, 0.5551, 0.2961, 0.5551, 0.2929, 0.553, 0.2938, 0.552, 0.2961, 0.5536, 0.8347, 0.3904, 0.8346, 0.3848, 0.8361, 0.3849, 0.8363, 0.3903, 0.8363, 0.3903, 0.8361, 0.3849, 0.8375, 0.3854, 0.8377, 0.3902, 0.292, 0.5538, 0.2893, 0.5497, 0.2907, 0.5497, 0.2929, 0.553, 0.2929, 0.553, 0.2907, 0.5497, 0.2922, 0.5497, 0.2938, 0.552, 0.8346, 0.3848, 0.8348, 0.38, 0.8364, 0.3803, 0.8361, 0.3849, 0.8361, 0.3849, 0.8364, 0.3803, 0.8377, 0.3813, 0.8375, 0.3854, 0.2893, 0.5497, 0.2884, 0.5449, 0.2899, 0.5458, 0.2907, 0.5497, 0.2907, 0.5497, 0.2899, 0.5458, 0.2916, 0.5469, 0.2922, 0.5497, 0.9665, 0.02201, 0.9667, 0.01628, 0.9682, 0.01627, 0.9681, 0.02178, 0.9681, 0.02178, 0.9682, 0.01627, 0.9696, 0.01616, 0.9695, 0.02105, 0.5534, 0.5449, 0.5524, 0.5497, 0.5511, 0.5497, 0.5519, 0.5458, 0.5519, 0.5458, 0.5511, 0.5497, 0.5495, 0.5497, 0.5501, 0.5469, 0.9667, 0.01628, 0.9672, 0.01106, 0.9687, 0.01125, 0.9682, 0.01627, 0.9682, 0.01627, 0.9687, 0.01125, 0.97, 0.01172, 0.9696, 0.01616, 0.5524, 0.5497, 0.5497, 0.5538, 0.5489, 0.553, 0.5511, 0.5497, 0.5511, 0.5497, 0.5489, 0.553, 0.5479, 0.552, 0.5495, 0.5497, 0.9672, 0.01106, 0.9679, 0.00715, 0.9694, 0.007491, 0.9687, 0.01125, 0.9687, 0.01125, 0.9694, 0.007491, 0.9706, 0.008393, 0.97, 0.01172, 0.5497, 0.5538, 0.5456, 0.5565, 0.5456, 0.5551, 0.5489, 0.553, 0.5489, 0.553, 0.5456, 0.5551, 0.5456, 0.5536, 0.5479, 0.552, 0.8774, 0.5701, 0.8764, 0.567, 0.8779, 0.5668, 0.8789, 0.5698, 0.5456, 0.5574, 0.5402, 0.5584, 0.5408, 0.5574, 0.5456, 0.5565, 0.5456, 0.5565, 0.5408, 0.5574, 0.5417, 0.5559, 0.5456, 0.5551, 0.5456, 0.5551, 0.5417, 0.5559, 0.5428, 0.5542, 0.5456, 0.5536, 0.5814, 0.5505, 0.5818, 0.5472, 0.5833, 0.5472, 0.583, 0.5504, 0.5402, 0.006882, 0.5456, 0.007961, 0.5456, 0.008847, 0.5408, 0.007883, 0.5408, 0.007883, 0.5456, 0.008847, 0.5456, 0.01017, 0.5417, 0.009381, 0.5417, 0.009381, 0.5456, 0.01017, 0.5456, 0.01174, 0.5428, 0.01115, 0.9685, 0.55, 0.9678, 0.5476, 0.9693, 0.5474, 0.97, 0.5497, 0.5456, 0.007961, 0.5502, 0.01103, 0.5497, 0.01157, 0.5456, 0.008847, 0.5456, 0.008847, 0.5497, 0.01157, 0.5489, 0.01237, 0.5456, 0.01017, 0.5456, 0.01017, 0.5489, 0.01237, 0.5479, 0.01332, 0.5456, 0.01174, 0.9678, 0.5476, 0.9673, 0.5434, 0.9688, 0.5434, 0.9693, 0.5474, 0.9693, 0.5474, 0.9688, 0.5434, 0.9702, 0.5433, 0.9706, 0.5468, 0.5497, 0.01157, 0.5524, 0.01562, 0.5511, 0.01564, 0.5489, 0.01237, 0.5489, 0.01237, 0.5511, 0.01564, 0.5495, 0.01566, 0.5479, 0.01332, 0.9673, 0.5434, 0.9671, 0.538, 0.9687, 0.5382, 0.9688, 0.5434, 0.9688, 0.5434, 0.9687, 0.5382, 0.9701, 0.5387, 0.9702, 0.5433, 0.5524, 0.01562, 0.5534, 0.02042, 0.5519, 0.01952, 0.5511, 0.01564, 0.5511, 0.01564, 0.5519, 0.01952, 0.5501, 0.01845, 0.5495, 0.01566, 0.5819, 0.7421, 0.5806, 0.7375, 0.5821, 0.737, 0.5834, 0.7415, 0.5834, 0.7415, 0.5821, 0.737, 0.5834, 0.7362, 0.5845, 0.7402, 0.2884, 0.02042, 0.2893, 0.01562, 0.2907, 0.01564, 0.2899, 0.01952, 0.2899, 0.01952, 0.2907, 0.01564, 0.2922, 0.01566, 0.2916, 0.01845, 0.5806, 0.7375, 0.5796, 0.732, 0.5811, 0.7317, 0.5821, 0.737, 0.5821, 0.737, 0.5811, 0.7317, 0.5824, 0.7315, 0.5834, 0.7362, 0.2893, 0.01562, 0.292, 0.01157, 0.2929, 0.01237, 0.2907, 0.01564, 0.2907, 0.01564, 0.2929, 0.01237, 0.2938, 0.01332, 0.2922, 0.01566, 0.5796, 0.732, 0.5789, 0.7264, 0.5804, 0.7264, 0.5811, 0.7317, 0.5811, 0.7317, 0.5804, 0.7264, 0.5819, 0.7268, 0.5824, 0.7315, 0.292, 0.01157, 0.2961, 0.008847, 0.2961, 0.01017, 0.2929, 0.01237, 0.2929, 0.01237, 0.2961, 0.01017, 0.2961, 0.01174, 0.2938, 0.01332, 0.5789, 0.7264, 0.5787, 0.7216, 0.5802, 0.7217, 0.5804, 0.7264, 0.5804, 0.7264, 0.5802, 0.7217, 0.5817, 0.7227, 0.5819, 0.7268, 0.2961, 0.008847, 0.3009, 0.007883, 0.3, 0.009381, 0.2961, 0.01017, 0.2961, 0.01017, 0.3, 0.009381, 0.2989, 0.01115, 0.2961, 0.01174, 0.8764, 0.567, 0.8362, 0.4007, 0.8376, 0.4002, 0.8779, 0.5668, 0.8779, 0.5668, 0.8376, 0.4002, 0.8389, 0.399, 0.8794, 0.5664, 0.5408, 0.5574, 0.3009, 0.5574, 0.3, 0.5559, 0.5417, 0.5559, 0.5417, 0.5559, 0.3, 0.5559, 0.2989, 0.5542, 0.5428, 0.5542, 0.8348, 0.38, 0.8763, 0.006882, 0.8779, 0.006882, 0.8364, 0.3803, 0.8364, 0.3803, 0.8779, 0.006882, 0.8794, 0.007069, 0.8377, 0.3813, 0.2884, 0.5449, 0.2884, 0.02042, 0.2899, 0.01952, 0.2899, 0.5458, 0.2899, 0.5458, 0.2899, 0.01952, 0.2916, 0.01845, 0.2916, 0.5469, 0.9671, 0.538, 0.9665, 0.02201, 0.9681, 0.02178, 0.9687, 0.5382, 0.9687, 0.5382, 0.9681, 0.02178, 0.9695, 0.02105, 0.9701, 0.5387, 0.5534, 0.02042, 0.5534, 0.5449, 0.5519, 0.5458, 0.5519, 0.01952, 0.5519, 0.01952, 0.5519, 0.5458, 0.5501, 0.5469, 0.5501, 0.01845, 0.5787, 0.7216, 0.5814, 0.5505, 0.583, 0.5504, 0.5802, 0.7217, 0.5802, 0.7217, 0.583, 0.5504, 0.5845, 0.5504, 0.5817, 0.7227, 0.3009, 0.007883, 0.5408, 0.007883, 0.5417, 0.009381, 0.3, 0.009381, 0.3, 0.009381, 0.5417, 0.009381, 0.5428, 0.01115, 0.2989, 0.01115, 0.2962, 0.5496, 0.2995, 0.5482, 0.5423, 0.5482, 0.5455, 0.5496, 0.5456, 0.5496, 0.5428, 0.5542, 0.2989, 0.5542, 0.2962, 0.5496])
me_plane.use_paint_bone_selection = False
me_plane.use_paint_mask = True
me_plane.update()
arm_armature = bpy.data.armatures.new('Armature')  # bones are not reproduced

# ---- objects
ob_plate = bpy.data.objects.new('plate', me_plane)
ob_armature = bpy.data.objects.new('Armature', arm_armature)

# ---- transforms, parenting, visibility, modifiers, constraints
ob_plate.parent = ob_armature
ob_plate.matrix_parent_inverse = Matrix(((4.187e-07, -0.0, -5.546, -4.735e-15), (5.546, 0.0, 4.187e-07, -1.0), (0.0, -5.546, 0.0, -0.0), (-0.0, -0.0, -0.0, 1.0)))
ob_plate.location = (0.0, 0.0, 0.0)
ob_plate.rotation_euler = (1.571, -0.0, 3.142)
_m = ob_plate.modifiers.new('Auto Smooth', 'NODES')
_m.node_group = ng_auto_smooth
_gi = [s.identifier for s in ng_auto_smooth.interface.items_tree if s.item_type == 'SOCKET' and s.in_out == 'INPUT']
_m[_gi[1]] = 0.5236  # Angle
ob_armature.location = (0.0, 0.0, 0.394)
ob_armature.rotation_euler = (-0.0, 1.571, 0.0)
ob_armature.scale = (0.1803, 0.1803, 0.1803)

# ---- collection membership
col_collection.objects.link(ob_plate)
col_collection.objects.link(ob_armature)

# ---- scene / render settings (as saved in the file)
scene.frame_start = 1; scene.frame_end = 250; scene.frame_set(1)
scene.render.engine = 'BLENDER_EEVEE_NEXT'
scene.cycles.sampling_pattern = 'TABULATED_SOBOL'
scene.cycles.use_light_tree = False
scene.view_settings.view_transform = 'Filmic'
bpy.context.view_layer.update()

# ---- added for rendering (the .blend has no active camera and no usable light): camera, sun
cam_auto = bpy.data.cameras.new('AutoCamera')
cam_auto.lens = 50.0
cam_auto.sensor_width = 36.0
cam_auto.clip_end = 1000.0
ob_auto_camera = bpy.data.objects.new('AutoCamera', cam_auto)
scene.collection.objects.link(ob_auto_camera)
ob_auto_camera.location = (1.64568, -1.95192, 1.71059)
ob_auto_camera.rotation_euler = (1.09748, -7.21219e-08, 0.694738)
scene.camera = ob_auto_camera
light_auto_sun = bpy.data.lights.new('AutoSun', 'SUN')
light_auto_sun.energy = 3.0
light_auto_sun.angle = 0.0523599
ob_auto_sun = bpy.data.objects.new('AutoSun', light_auto_sun)
scene.collection.objects.link(ob_auto_sun)
ob_auto_sun.rotation_euler = (0.872665, 0.174533, 0.523599)
bpy.context.view_layer.update()
